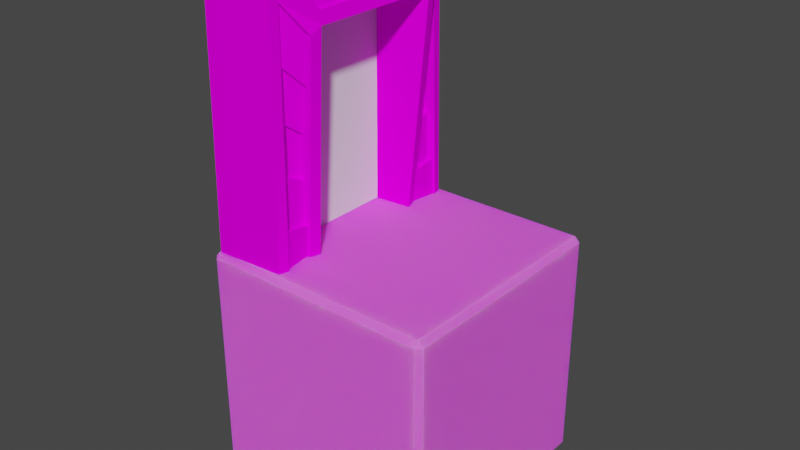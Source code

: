 # Source: End_Path_Block.blend  (saved by Blender 3.2.14; exported with 4.5.12 LTS)
import bpy
from mathutils import Matrix  # noqa: F401  (used for matrix-valued properties, if any)

bpy.ops.wm.read_factory_settings(use_empty=True)
scene = bpy.context.scene
scene.name = 'Scene'

# ---- images (referenced by path relative to the original .blend; pixels are not part of the script)
import os
ASSET_DIR = os.environ.get("B2B_ASSET_DIR", "")  # directory of the original .blend (textures are referenced by path, not embedded)
HERE = os.path.dirname(os.path.abspath(__file__))  # packed textures are extracted next to this script under _unpacked/

def load_image(name, relpath, width, height, colorspace="sRGB"):
    """Load a texture the original file referenced (path relative to the .blend, or extracted next to this script)."""
    p = next((c for c in (os.path.join(HERE, relpath), os.path.join(ASSET_DIR, relpath)) if relpath and os.path.exists(c)), "")
    if p:
        img = bpy.data.images.load(p, check_existing=True)
        img.name = name
    else:  # same state as the original file: an image datablock whose file is absent (Cycles renders it pink)
        img = bpy.data.images.new(name, width, height)
        img.source = "FILE"
        img.filepath = "//" + (relpath or name)
    img.colorspace_settings.name = colorspace
    return img
img_gradient_png = load_image('Gradient.png', 'Gradient.png', 1024, 1024, 'sRGB')

# ---- materials (node trees are filled in below, after node groups)
mat_material = bpy.data.materials.new('Material')
mat_material.alpha_threshold = 0.0
mat_material.use_transparent_shadow = False
mat_material.line_color = (0.0, 0.0, 0.0, 1.0)
mat_gradiant = bpy.data.materials.new('Gradiant')
mat_gradiant.alpha_threshold = 0.0
mat_gradiant.use_transparent_shadow = False
mat_gradiant.line_color = (0.0, 0.0, 0.0, 1.0)

# ---- material node trees
mat_material.use_nodes = True; mat_material.node_tree.nodes.clear()
_N = mat_material.node_tree.nodes; _L = mat_material.node_tree.links
n0 = _N.new('ShaderNodeOutputMaterial'); n0.name = 'Material Output'; n0.location = (300, 300)
n1 = _N.new('ShaderNodeBsdfPrincipled'); n1.name = 'Principled BSDF'; n1.location = (10, 300)
n1.distribution = 'GGX'
n1.subsurface_method = 'RANDOM_WALK_SKIN'
n1.inputs[2].default_value = 1.0
n1.inputs[3].default_value = 1.45
n1.inputs[8].default_value = 1.0
n1.inputs[10].default_value = 0.1
n1.inputs[27].default_value = (0.0, 0.0, 0.0, 1.0)
n1.inputs[28].default_value = 1.0
n2 = _N.new('ShaderNodeTexImage'); n2.name = 'Image Texture'; n2.location = (-280, 280)
n2.image = img_gradient_png
n3 = _N.new('ShaderNodeMix'); n3.name = 'Mix'; n3.location = (-160, 180)
n3.data_type = 'RGBA'
n3.inputs[0].default_value = 0.1
n3.inputs[7].default_value = (0.005882, 1.0, 0.0, 1.0)
_L.new(n1.outputs[0], n0.inputs[0])
_L.new(n2.outputs[0], n3.inputs[6])
_L.new(n3.outputs[2], n1.inputs[0])
n0.is_active_output = True
mat_gradiant.use_nodes = True; mat_gradiant.node_tree.nodes.clear()
_N = mat_gradiant.node_tree.nodes; _L = mat_gradiant.node_tree.links
n0 = _N.new('ShaderNodeOutputMaterial'); n0.name = 'Material Output'; n0.location = (300, 300)
n1 = _N.new('ShaderNodeBsdfPrincipled'); n1.name = 'Principled BSDF'; n1.location = (10, 300)
n1.distribution = 'GGX'
n1.subsurface_method = 'RANDOM_WALK_SKIN'
n1.inputs[2].default_value = 0.0
n1.inputs[3].default_value = 1.45
n1.inputs[13].default_value = 0.0
n1.inputs[27].default_value = (0.0, 0.0, 0.0, 1.0)
n1.inputs[28].default_value = 1.0
n2 = _N.new('ShaderNodeTexImage'); n2.name = 'Image Texture'; n2.location = (-180, 280)
n2.image = img_gradient_png
_L.new(n1.outputs[0], n0.inputs[0])
_L.new(n2.outputs[0], n1.inputs[0])
n0.is_active_output = True

# ---- world
world_world = bpy.data.worlds.new('World'); scene.world = world_world
world_world.use_nodes = True; world_world.node_tree.nodes.clear()
_N = world_world.node_tree.nodes; _L = world_world.node_tree.links
n0 = _N.new('ShaderNodeOutputWorld'); n0.name = 'World Output'; n0.location = (300, 300)
n1 = _N.new('ShaderNodeBackground'); n1.name = 'Background'; n1.location = (10, 300)
n1.inputs[0].default_value = (0.05088, 0.05088, 0.05088, 1.0)
_L.new(n1.outputs[0], n0.inputs[0])
n0.is_active_output = True
world_world.color = (0.05088, 0.05088, 0.05088)
world_world.use_sun_shadow = False
world_world.sun_shadow_jitter_overblur = 0.0

# ---- meshes
me_cube_001 = bpy.data.meshes.new('Cube.001')
me_cube_001.from_pydata([(-0.4775, -0.5, 0.4775), (-0.4775, -0.4775, 0.5), (-0.5, -0.4775, 0.4775), (-0.4775, 0.4775, 0.5), (-0.4775, 0.5, 0.4775), (-0.5, 0.4775, 0.4775), (-0.4775, -0.5, -0.4775), (-0.5, -0.4775, -0.4775), (-0.4775, -0.4775, -0.5), (-0.4775, 0.5, -0.4775), (-0.4775, 0.4775, -0.5), (-0.5, 0.4775, -0.4775), (0.4775, -0.5, 0.4775), (0.5, -0.4775, 0.4775), (0.4775, -0.4775, 0.5), (0.4775, 0.5, 0.4775), (0.4775, 0.4775, 0.5), (0.5, 0.4775, 0.4775), (0.4775, -0.5, -0.4775), (0.4775, -0.4775, -0.5), (0.5, -0.4775, -0.4775), (0.4775, 0.5, -0.4775), (0.5, 0.4775, -0.4775), (0.4775, 0.4775, -0.5)], [], [(14, 16, 3, 1), (20, 22, 17, 13), (21, 9, 4, 15), (2, 5, 11, 7), (8, 10, 23, 19), (0, 1, 2), (3, 4, 5), (6, 7, 8), (9, 10, 11), (12, 13, 14), (15, 16, 17), (18, 19, 20), (21, 22, 23), (6, 0, 2, 7), (1, 3, 5, 2), (4, 9, 11, 5), (10, 8, 7, 11), (18, 6, 8, 19), (9, 21, 23, 10), (22, 20, 19, 23), (12, 18, 20, 13), (21, 15, 17, 22), (16, 14, 13, 17), (0, 12, 14, 1), (15, 4, 3, 16), (6, 18, 12, 0)])
_uv = me_cube_001.uv_layers.new(name='UVMap')
_uv.uv.foreach_set('vector', [0.8324, 0.6629, 0.8324, 0.6816, 0.8137, 0.6816, 0.8137, 0.6629, 0.8329, 0.6629, 0.8329, 0.6816, 0.8329, 0.6816, 0.8329, 0.6629, 0.8324, 0.682, 0.8137, 0.682, 0.8137, 0.682, 0.8324, 0.682, 0.8133, 0.6629, 0.8133, 0.6816, 0.8133, 0.6816, 0.8133, 0.6629, 0.8137, 0.6629, 0.8137, 0.6816, 0.8324, 0.6816, 0.8324, 0.6629, 0.8137, 0.6624, 0.8137, 0.6629, 0.8133, 0.6629, 0.8137, 0.6816, 0.8137, 0.682, 0.8133, 0.6816, 0.8137, 0.6624, 0.8133, 0.6629, 0.8137, 0.6629, 0.8137, 0.682, 0.8137, 0.6816, 0.8133, 0.6816, 0.8324, 0.6624, 0.8329, 0.6629, 0.8324, 0.6629, 0.8324, 0.682, 0.8324, 0.6816, 0.8329, 0.6816, 0.8324, 0.6624, 0.8324, 0.6629, 0.8329, 0.6629, 0.8324, 0.682, 0.8329, 0.6816, 0.8324, 0.6816, 0.8137, 0.6624, 0.8137, 0.6624, 0.8133, 0.6629, 0.8133, 0.6629, 0.8137, 0.6629, 0.8137, 0.6816, 0.8133, 0.6816, 0.8133, 0.6629, 0.8137, 0.682, 0.8137, 0.682, 0.8133, 0.6816, 0.8133, 0.6816, 0.8137, 0.6816, 0.8137, 0.6629, 0.8133, 0.6629, 0.8133, 0.6816, 0.8324, 0.6624, 0.8137, 0.6624, 0.8137, 0.6629, 0.8324, 0.6629, 0.8137, 0.682, 0.8324, 0.682, 0.8324, 0.6816, 0.8137, 0.6816, 0.8329, 0.6816, 0.8329, 0.6629, 0.8324, 0.6629, 0.8324, 0.6816, 0.8324, 0.6624, 0.8324, 0.6624, 0.8329, 0.6629, 0.8329, 0.6629, 0.8324, 0.682, 0.8324, 0.682, 0.8329, 0.6816, 0.8329, 0.6816, 0.8324, 0.6816, 0.8324, 0.6629, 0.8329, 0.6629, 0.8329, 0.6816, 0.8137, 0.6624, 0.8324, 0.6624, 0.8324, 0.6629, 0.8137, 0.6629, 0.8324, 0.682, 0.8137, 0.682, 0.8137, 0.6816, 0.8324, 0.6816, 0.8137, 0.6624, 0.8324, 0.6624, 0.8324, 0.6624, 0.8137, 0.6624])
me_cube_001.materials.append(mat_material)
me_cube_001.update()
me_plane = bpy.data.meshes.new('Plane')
me_plane.from_pydata([(-0.4105, 1.45, -0.3273), (-0.4105, 0.4895, -0.3273), (-0.4105, 1.45, 0.3186), (-0.4105, 0.4895, 0.3186), (-0.4781, 1.45, -0.3273), (-0.4781, 0.4895, -0.3273), (-0.4781, 1.45, 0.3186), (-0.4781, 0.4895, 0.3186), (-0.4105, 1.532, 0.374), (-0.4105, 1.532, -0.3827), (-0.4105, 0.4895, -0.4056), (-0.4105, 0.4895, 0.3969), (-0.4781, 1.532, 0.374), (-0.4781, 1.532, -0.3827), (-0.4781, 0.4895, -0.4056), (-0.4781, 0.4895, 0.3969), (-0.4105, 1.45, 0.3186), (-0.4105, 1.45, -0.3273), (-0.4105, 0.4895, -0.3273), (-0.4105, 0.4895, 0.3186), (-0.4105, 0.4895, 0.3969), (-0.4105, 1.532, 0.374), (-0.4105, 1.532, -0.3827), (-0.4105, 0.4895, -0.4056), (-0.4105, 1.327, 0.236), (-0.4105, 1.327, -0.2447), (-0.4105, 0.3668, -0.2447), (-0.4105, 0.3668, 0.236), (-0.1704, 0.4525, 0.4228), (-0.4105, 0.3688, 0.4808), (-0.1905, 0.452, 0.2946), (-0.4105, 1.657, 0.4552), (-0.4105, 1.657, -0.4639), (-0.4105, 0.3688, -0.4895), (-0.1187, 1.445, 0.2692), (-0.1187, 1.445, -0.2779), (-0.1905, 0.452, -0.3033), (-0.1658, 1.586, 0.3623), (-0.1658, 1.586, -0.371), (-0.1704, 0.4525, -0.4315), (-0.4741, 1.532, 0.374), (-0.4741, 1.532, -0.3827), (-0.4741, 0.4895, -0.4056), (-0.4741, 0.4895, 0.3969), (-0.4741, 1.657, -0.4639), (-0.4741, 1.657, 0.4552), (-0.4741, 0.3688, 0.4808), (-0.4741, 0.3688, -0.4895), (-0.1133, 1.37, 0.3242), (-0.1133, 1.37, -0.3329), (-0.178, 1.489, 0.4012), (-0.178, 1.489, -0.4099), (-0.1767, 1.426, 0.2692), (-0.1767, 1.426, -0.2779), (-0.2238, 1.566, 0.3623), (-0.2238, 1.566, -0.371), (-0.1025, 1.397, -0.2921), (-0.1824, 0.3893, -0.2599), (-0.1824, 0.3893, 0.2512), (-0.1025, 1.397, 0.2834), (-0.182, 1.634, 0.4402), (-0.182, 1.634, -0.4489), (-0.1828, 0.3908, -0.4742), (-0.1828, 0.3908, 0.4655), (-0.145, 1.372, -0.3329), (-0.2223, 0.4532, -0.3033), (-0.2223, 0.4532, 0.2946), (-0.145, 1.372, 0.3242), (-0.2098, 1.49, 0.4012), (-0.2098, 1.49, -0.4099), (-0.2021, 0.4537, -0.4315), (-0.2021, 0.4537, 0.4228), (-0.4105, 1.45, 0.1894), (-0.4105, 1.45, 0.06025), (-0.4105, 1.45, -0.06894), (-0.4105, 1.45, -0.1981), (-0.4105, 0.4895, -0.1981), (-0.4105, 0.4895, -0.06894), (-0.4105, 0.4895, 0.06025), (-0.4105, 0.4895, 0.1894), (-0.4781, 1.45, 0.1894), (-0.4781, 1.45, 0.06025), (-0.4781, 1.45, -0.06894), (-0.4781, 1.45, -0.1981), (-0.4781, 0.4895, -0.1981), (-0.4781, 0.4895, -0.06894), (-0.4781, 0.4895, 0.06025), (-0.4781, 0.4895, 0.1894), (-0.4105, 1.532, 0.2226), (-0.4105, 1.532, 0.07132), (-0.4105, 1.532, -0.08001), (-0.4105, 1.532, -0.2313), (-0.4781, 1.532, 0.2226), (-0.4781, 1.532, 0.07132), (-0.4781, 1.532, -0.08001), (-0.4781, 1.532, -0.2313), (-0.4105, 1.45, 0.1894), (-0.4105, 1.45, 0.06025), (-0.4105, 1.45, -0.06894), (-0.4105, 1.45, -0.1981), (-0.4105, 1.532, 0.2226), (-0.4105, 1.532, 0.07132), (-0.4105, 1.532, -0.08001), (-0.4105, 1.532, -0.2313), (-0.4105, 1.327, 0.1399), (-0.4105, 1.327, 0.04373), (-0.4105, 1.327, -0.05242), (-0.4105, 1.327, -0.1486), (-0.4105, 1.657, 0.2714), (-0.4105, 1.657, 0.08756), (-0.4105, 1.657, -0.09625), (-0.4105, 1.657, -0.2801), (-0.1025, 1.397, 0.1683), (-0.1025, 1.397, 0.0532), (-0.1025, 1.397, -0.0619), (-0.1025, 1.397, -0.177), (-0.182, 1.634, 0.2624), (-0.182, 1.634, 0.08456), (-0.182, 1.634, -0.09325), (-0.182, 1.634, -0.2711), (-0.4741, 1.532, 0.2226), (-0.4741, 1.532, 0.07132), (-0.4741, 1.532, -0.08001), (-0.4741, 1.532, -0.2313), (-0.4741, 1.657, 0.2714), (-0.4741, 1.657, 0.08756), (-0.4741, 1.657, -0.09625), (-0.4741, 1.657, -0.2801), (-0.1187, 1.445, 0.1598), (-0.1187, 1.445, 0.05037), (-0.1187, 1.445, -0.05906), (-0.1187, 1.445, -0.1685), (-0.1658, 1.586, 0.2156), (-0.1658, 1.586, 0.06898), (-0.1658, 1.586, -0.07768), (-0.1658, 1.586, -0.2243), (-0.1767, 1.426, 0.1598), (-0.1767, 1.426, 0.05037), (-0.1767, 1.426, -0.05906), (-0.1767, 1.426, -0.1685), (-0.2238, 1.566, 0.2156), (-0.2238, 1.566, 0.06898), (-0.2238, 1.566, -0.07768), (-0.2238, 1.566, -0.2243), (-0.1886, 1.422, 0.05037), (-0.1886, 1.422, -0.05906), (-0.2358, 1.562, 0.06898), (-0.2358, 1.562, -0.07768), (-0.1417, 1.438, -0.1685), (-0.1417, 1.438, -0.2779), (-0.1889, 1.578, 0.3623), (-0.1417, 1.438, 0.2692), (-0.1889, 1.578, -0.371), (-0.1889, 1.578, -0.2243), (-0.1417, 1.438, 0.1598), (-0.1889, 1.578, 0.2156), (-0.4105, 1.253, -0.3273), (-0.4105, 1.061, -0.3273), (-0.4105, 0.8688, -0.3273), (-0.4105, 0.6768, -0.3273), (-0.4105, 0.6768, 0.3186), (-0.4105, 0.8688, 0.3186), (-0.4105, 1.061, 0.3186), (-0.4105, 1.253, 0.3186), (-0.4781, 1.253, -0.3273), (-0.4781, 1.061, -0.3273), (-0.4781, 0.8688, -0.3273), (-0.4781, 0.6768, -0.3273), (-0.4781, 0.6768, 0.3186), (-0.4781, 0.8688, 0.3186), (-0.4781, 1.061, 0.3186), (-0.4781, 1.253, 0.3186), (-0.4105, 1.318, -0.3874), (-0.4105, 1.11, -0.392), (-0.4105, 0.9013, -0.3965), (-0.4105, 0.6928, -0.4011), (-0.4105, 0.6928, 0.3924), (-0.4105, 0.9013, 0.3878), (-0.4105, 1.11, 0.3833), (-0.4105, 1.318, 0.3787), (-0.4781, 1.318, -0.3874), (-0.4781, 1.11, -0.392), (-0.4781, 0.9013, -0.3965), (-0.4781, 0.6928, -0.4011), (-0.4781, 0.6928, 0.3924), (-0.4781, 0.9013, 0.3878), (-0.4781, 1.11, 0.3833), (-0.4781, 1.318, 0.3787), (-0.4105, 1.253, -0.3273), (-0.4105, 1.061, -0.3273), (-0.4105, 0.8688, -0.3273), (-0.4105, 0.6768, -0.3273), (-0.4105, 0.6768, 0.3186), (-0.4105, 0.8688, 0.3186), (-0.4105, 1.061, 0.3186), (-0.4105, 1.253, 0.3186), (-0.4105, 1.318, -0.3874), (-0.4105, 1.11, -0.392), (-0.4105, 0.9013, -0.3965), (-0.4105, 0.6928, -0.4011), (-0.4105, 0.6928, 0.3924), (-0.4105, 0.9013, 0.3878), (-0.4105, 1.11, 0.3833), (-0.4105, 1.318, 0.3787), (-0.4105, 1.13, -0.2447), (-0.4105, 0.9381, -0.2447), (-0.4105, 0.746, -0.2447), (-0.4105, 0.554, -0.2447), (-0.4105, 0.554, 0.236), (-0.4105, 0.746, 0.236), (-0.4105, 0.9381, 0.236), (-0.4105, 1.13, 0.236), (-0.4105, 1.393, -0.4691), (-0.4105, 1.135, -0.4743), (-0.4105, 0.8775, -0.4794), (-0.4105, 0.6199, -0.4845), (-0.4105, 0.6199, 0.4758), (-0.4105, 0.8775, 0.4707), (-0.4105, 1.135, 0.4656), (-0.4105, 1.393, 0.4604), (-0.1189, 1.191, -0.2855), (-0.1349, 0.9891, -0.279), (-0.1509, 0.7875, -0.2726), (-0.1668, 0.5859, -0.2662), (-0.1668, 0.5859, 0.2575), (-0.1509, 0.7875, 0.2639), (-0.1349, 0.9891, 0.2704), (-0.1189, 1.191, 0.2768), (-0.1822, 1.379, -0.4541), (-0.1823, 1.13, -0.4591), (-0.1825, 0.8817, -0.4642), (-0.1827, 0.6332, -0.4693), (-0.1827, 0.6332, 0.4606), (-0.1825, 0.8817, 0.4555), (-0.1823, 1.13, 0.4504), (-0.1822, 1.379, 0.4454), (-0.4741, 1.318, -0.3874), (-0.4741, 1.11, -0.392), (-0.4741, 0.9013, -0.3965), (-0.4741, 0.6928, -0.4011), (-0.4741, 0.6928, 0.3924), (-0.4741, 0.9013, 0.3878), (-0.4741, 1.11, 0.3833), (-0.4741, 1.318, 0.3787), (-0.4741, 1.393, -0.4691), (-0.4741, 1.135, -0.4743), (-0.4741, 0.8775, -0.4794), (-0.4741, 0.6199, -0.4845), (-0.4741, 0.6199, 0.4758), (-0.4741, 0.8775, 0.4707), (-0.4741, 1.135, 0.4656), (-0.4741, 1.393, 0.4604), (-0.1291, 1.182, -0.3269), (-0.1445, 0.9984, -0.3209), (-0.16, 0.8148, -0.315), (-0.1754, 0.6311, -0.3091), (-0.1754, 0.6311, 0.3004), (-0.16, 0.8148, 0.3063), (-0.1445, 0.9984, 0.3123), (-0.1291, 1.182, 0.3182), (-0.1764, 1.276, -0.4143), (-0.1749, 1.069, -0.4186), (-0.1734, 0.8619, -0.423), (-0.1718, 0.6546, -0.4273), (-0.1718, 0.6546, 0.4186), (-0.1734, 0.8619, 0.4143), (-0.1749, 1.069, 0.41), (-0.1764, 1.276, 0.4056), (-0.1609, 1.183, -0.3269), (-0.1763, 0.9996, -0.3209), (-0.1918, 0.8159, -0.315), (-0.2072, 0.6322, -0.3091), (-0.2072, 0.6322, 0.3004), (-0.1918, 0.8159, 0.3063), (-0.1763, 0.9996, 0.3123), (-0.1609, 1.183, 0.3182), (-0.2082, 1.278, -0.4143), (-0.2067, 1.07, -0.4186), (-0.2052, 0.8631, -0.423), (-0.2036, 0.6558, -0.4273), (-0.2036, 0.6558, 0.4186), (-0.2051, 0.8631, 0.4143), (-0.2067, 1.07, 0.41), (-0.2082, 1.278, 0.4056), (-0.4781, 0.6768, -0.1981), (-0.4781, 0.8688, -0.1981), (-0.4781, 1.061, -0.1981), (-0.4781, 1.253, -0.1981), (-0.4781, 0.6768, -0.06894), (-0.4781, 0.8688, -0.06894), (-0.4781, 1.061, -0.06894), (-0.4781, 1.253, -0.06894), (-0.4781, 0.6768, 0.06025), (-0.4781, 0.8688, 0.06025), (-0.4781, 1.061, 0.06025), (-0.4781, 1.253, 0.06025), (-0.4781, 0.6768, 0.1894), (-0.4781, 0.8688, 0.1894), (-0.4781, 1.061, 0.1894), (-0.4781, 1.253, 0.1894), (-0.4105, 1.253, -0.1981), (-0.4105, 1.061, -0.1981), (-0.4105, 0.8688, -0.1981), (-0.4105, 0.6768, -0.1981), (-0.4105, 1.253, -0.06894), (-0.4105, 1.061, -0.06894), (-0.4105, 0.8688, -0.06894), (-0.4105, 0.6768, -0.06894), (-0.4105, 1.253, 0.06025), (-0.4105, 1.061, 0.06025), (-0.4105, 0.8688, 0.06025), (-0.4105, 0.6768, 0.06025), (-0.4105, 1.253, 0.1894), (-0.4105, 1.061, 0.1894), (-0.4105, 0.8688, 0.1894), (-0.4105, 0.6768, 0.1894), (-0.1859, 0.6315, -0.3091), (-0.201, 0.4524, -0.3033), (-0.1824, 0.655, -0.4273), (-0.1809, 0.4529, -0.4315), (-0.1809, 0.4529, 0.4228), (-0.201, 0.4524, 0.2946), (-0.1859, 0.6315, 0.3004), (-0.1824, 0.655, 0.4186), (-0.1938, 1.0, -0.3209), (-0.2092, 0.8166, -0.315), (-0.2092, 0.8166, 0.3063), (-0.1938, 1.0, 0.3123), (-0.2241, 1.071, -0.4186), (-0.2226, 0.8637, -0.423), (-0.2226, 0.8637, 0.4143), (-0.2241, 1.071, 0.41), (-0.1439, 1.183, 0.321), (-0.1281, 1.371, 0.3271), (-0.1928, 1.49, 0.404), (-0.1281, 1.371, -0.3358), (-0.1928, 1.49, -0.4127), (-0.1912, 1.277, 0.4085), (-0.1439, 1.183, -0.3297), (-0.1912, 1.277, -0.4172)], [], [(315, 160, 3, 79), (296, 87, 7, 168), (164, 4, 13, 180), (79, 3, 7, 87), (168, 7, 15, 184), (175, 10, 14, 183), (91, 9, 13, 95), (179, 8, 12, 187), (7, 3, 11, 15), (1, 5, 14, 10), (80, 6, 12, 92), (88, 8, 21, 100), (159, 1, 18, 191), (163, 2, 16, 195), (176, 11, 20, 200), (1, 10, 23, 18), (75, 0, 17, 99), (172, 9, 22, 196), (11, 3, 19, 20), (99, 17, 25, 107), (195, 16, 24, 211), (200, 20, 43, 240), (20, 19, 27, 29), (191, 18, 26, 207), (215, 33, 47, 247), (20, 29, 46, 43), (18, 23, 33, 26), (107, 25, 56, 115), (212, 32, 61, 228), (29, 27, 58, 63), (132, 37, 54, 140), (255, 36, 65, 271), (48, 50, 68, 67), (26, 33, 62, 57), (216, 29, 63, 232), (211, 24, 59, 227), (207, 26, 57, 223), (108, 31, 60, 116), (236, 41, 44, 244), (120, 40, 45, 124), (240, 43, 46, 248), (100, 21, 40, 120), (219, 31, 45, 251), (111, 32, 44, 127), (33, 23, 42, 47), (196, 22, 41, 236), (128, 34, 59, 112), (34, 37, 60, 59), (38, 35, 56, 61), (135, 38, 61, 119), (55, 143, 153, 152), (37, 34, 52, 54), (35, 38, 55, 53), (131, 35, 53, 139), (252, 49, 56, 220), (256, 30, 58, 224), (50, 48, 59, 60), (49, 51, 61, 56), (263, 39, 62, 231), (267, 50, 60, 235), (30, 28, 63, 58), (39, 36, 57, 62), (283, 275, 332, 337), (71, 66, 321, 320), (36, 39, 70, 65), (264, 28, 71, 280), (51, 49, 64, 69), (259, 48, 67, 275), (28, 30, 66, 71), (260, 51, 69, 276), (34, 128, 136, 52), (128, 129, 137, 136), (129, 130, 138, 137), (130, 131, 139, 138), (52, 136, 154, 151), (136, 137, 141, 140), (142, 141, 146, 147), (138, 139, 143, 142), (37, 132, 116, 60), (132, 133, 117, 116), (133, 134, 118, 117), (134, 135, 119, 118), (35, 131, 115, 56), (131, 130, 114, 115), (130, 129, 113, 114), (129, 128, 112, 113), (31, 108, 124, 45), (108, 109, 125, 124), (109, 110, 126, 125), (110, 111, 127, 126), (22, 103, 123, 41), (103, 102, 122, 123), (102, 101, 121, 122), (101, 100, 120, 121), (41, 123, 127, 44), (123, 122, 126, 127), (122, 121, 125, 126), (121, 120, 124, 125), (32, 111, 119, 61), (111, 110, 118, 119), (110, 109, 117, 118), (109, 108, 116, 117), (38, 135, 143, 55), (135, 134, 142, 143), (134, 133, 141, 142), (133, 132, 140, 141), (24, 104, 112, 59), (104, 105, 113, 112), (105, 106, 114, 113), (106, 107, 115, 114), (16, 96, 104, 24), (96, 97, 105, 104), (97, 98, 106, 105), (98, 99, 107, 106), (2, 72, 96, 16), (72, 73, 97, 96), (73, 74, 98, 97), (74, 75, 99, 98), (9, 91, 103, 22), (91, 90, 102, 103), (90, 89, 101, 102), (89, 88, 100, 101), (4, 83, 95, 13), (83, 82, 94, 95), (82, 81, 93, 94), (81, 80, 92, 93), (8, 88, 92, 12), (88, 89, 93, 92), (89, 90, 94, 93), (90, 91, 95, 94), (1, 76, 84, 5), (76, 77, 85, 84), (77, 78, 86, 85), (78, 79, 87, 86), (167, 5, 84, 284), (284, 84, 85, 288), (288, 85, 86, 292), (292, 86, 87, 296), (159, 303, 76, 1), (303, 307, 77, 76), (307, 311, 78, 77), (311, 315, 79, 78), (144, 145, 147, 146), (137, 138, 145, 144), (141, 137, 144, 146), (138, 142, 147, 145), (148, 149, 152, 153), (151, 154, 155, 150), (54, 52, 151, 150), (136, 140, 155, 154), (53, 55, 152, 149), (139, 53, 149, 148), (143, 139, 148, 153), (140, 54, 150, 155), (73, 72, 312, 308), (308, 312, 313, 309), (309, 313, 314, 310), (310, 314, 315, 311), (74, 73, 308, 304), (304, 308, 309, 305), (305, 309, 310, 306), (306, 310, 311, 307), (75, 74, 304, 300), (300, 304, 305, 301), (301, 305, 306, 302), (302, 306, 307, 303), (0, 75, 300, 156), (156, 300, 301, 157), (157, 301, 302, 158), (158, 302, 303, 159), (81, 295, 299, 80), (295, 294, 298, 299), (294, 293, 297, 298), (293, 292, 296, 297), (82, 291, 295, 81), (291, 290, 294, 295), (290, 289, 293, 294), (289, 288, 292, 293), (83, 287, 291, 82), (287, 286, 290, 291), (286, 285, 289, 290), (285, 284, 288, 289), (4, 164, 287, 83), (164, 165, 286, 287), (165, 166, 285, 286), (166, 167, 284, 285), (39, 263, 279, 70), (263, 262, 278, 279), (262, 261, 277, 278), (261, 260, 276, 277), (30, 256, 272, 66), (256, 257, 273, 272), (257, 258, 274, 273), (258, 259, 275, 274), (50, 267, 283, 68), (267, 266, 282, 283), (266, 265, 281, 282), (265, 264, 280, 281), (275, 67, 333, 332), (268, 269, 277, 276), (281, 273, 326, 330), (270, 271, 279, 278), (279, 271, 316, 318), (272, 273, 281, 280), (269, 270, 325, 324), (274, 275, 283, 282), (28, 264, 232, 63), (264, 265, 233, 232), (265, 266, 234, 233), (266, 267, 235, 234), (51, 260, 228, 61), (260, 261, 229, 228), (261, 262, 230, 229), (262, 263, 231, 230), (48, 259, 227, 59), (259, 258, 226, 227), (258, 257, 225, 226), (257, 256, 224, 225), (36, 255, 223, 57), (255, 254, 222, 223), (254, 253, 221, 222), (253, 252, 220, 221), (23, 199, 239, 42), (199, 198, 238, 239), (198, 197, 237, 238), (197, 196, 236, 237), (29, 216, 248, 46), (216, 217, 249, 248), (217, 218, 250, 249), (218, 219, 251, 250), (40, 243, 251, 45), (243, 242, 250, 251), (242, 241, 249, 250), (241, 240, 248, 249), (42, 239, 247, 47), (239, 238, 246, 247), (238, 237, 245, 246), (237, 236, 244, 245), (25, 204, 220, 56), (204, 205, 221, 220), (205, 206, 222, 221), (206, 207, 223, 222), (27, 208, 224, 58), (208, 209, 225, 224), (209, 210, 226, 225), (210, 211, 227, 226), (31, 219, 235, 60), (219, 218, 234, 235), (218, 217, 233, 234), (217, 216, 232, 233), (49, 252, 268, 64), (252, 253, 269, 268), (253, 254, 270, 269), (254, 255, 271, 270), (33, 215, 231, 62), (215, 214, 230, 231), (214, 213, 229, 230), (213, 212, 228, 229), (32, 212, 244, 44), (212, 213, 245, 244), (213, 214, 246, 245), (214, 215, 247, 246), (17, 188, 204, 25), (188, 189, 205, 204), (189, 190, 206, 205), (190, 191, 207, 206), (21, 203, 243, 40), (203, 202, 242, 243), (202, 201, 241, 242), (201, 200, 240, 241), (19, 192, 208, 27), (192, 193, 209, 208), (193, 194, 210, 209), (194, 195, 211, 210), (10, 175, 199, 23), (175, 174, 198, 199), (174, 173, 197, 198), (173, 172, 196, 197), (8, 179, 203, 21), (179, 178, 202, 203), (178, 177, 201, 202), (177, 176, 200, 201), (3, 160, 192, 19), (160, 161, 193, 192), (161, 162, 194, 193), (162, 163, 195, 194), (0, 156, 188, 17), (156, 157, 189, 188), (157, 158, 190, 189), (158, 159, 191, 190), (11, 176, 184, 15), (176, 177, 185, 184), (177, 178, 186, 185), (178, 179, 187, 186), (9, 172, 180, 13), (172, 173, 181, 180), (173, 174, 182, 181), (174, 175, 183, 182), (6, 171, 187, 12), (171, 170, 186, 187), (170, 169, 185, 186), (169, 168, 184, 185), (5, 167, 183, 14), (167, 166, 182, 183), (166, 165, 181, 182), (165, 164, 180, 181), (80, 299, 171, 6), (299, 298, 170, 171), (298, 297, 169, 170), (297, 296, 168, 169), (72, 2, 163, 312), (312, 163, 162, 313), (313, 162, 161, 314), (314, 161, 160, 315), (316, 317, 319, 318), (321, 322, 323, 320), (70, 279, 318, 319), (280, 71, 320, 323), (271, 65, 317, 316), (272, 280, 323, 322), (65, 70, 319, 317), (66, 272, 322, 321), (324, 325, 329, 328), (326, 327, 331, 330), (277, 269, 324, 328), (282, 281, 330, 331), (274, 282, 331, 327), (278, 277, 328, 329), (270, 278, 329, 325), (273, 274, 327, 326), (332, 333, 334, 337), (335, 338, 339, 336), (64, 268, 338, 335), (67, 68, 334, 333), (276, 69, 336, 339), (68, 283, 337, 334), (268, 276, 339, 338), (69, 64, 335, 336)])
_uv = me_plane.uv_layers.new(name='UVMap')
_uv.uv.foreach_set('vector', [0.3108, 0.6773, 0.3072, 0.6773, 0.3072, 0.6721, 0.3108, 0.6721, 0.3108, 0.6773, 0.3108, 0.6721, 0.3072, 0.6721, 0.3072, 0.6773, 0.325, 0.6931, 0.325, 0.6985, 0.3265, 0.7008, 0.3266, 0.6949, 0.3108, 0.6721, 0.3072, 0.6721, 0.3072, 0.6721, 0.3108, 0.6721, 0.3072, 0.6773, 0.3072, 0.6721, 0.3051, 0.6721, 0.3052, 0.6777, 0.327, 0.6777, 0.3271, 0.6721, 0.3271, 0.6721, 0.327, 0.6777, 0.3223, 0.7008, 0.3265, 0.7008, 0.3265, 0.7008, 0.3223, 0.7008, 0.3056, 0.6949, 0.3057, 0.7008, 0.3057, 0.7008, 0.3056, 0.6949, 0.3072, 0.6721, 0.3072, 0.6721, 0.3051, 0.6721, 0.3051, 0.6721, 0.325, 0.6721, 0.325, 0.6721, 0.3271, 0.6721, 0.3271, 0.6721, 0.3108, 0.6985, 0.3072, 0.6985, 0.3057, 0.7008, 0.3099, 0.7008, 0.3099, 0.7008, 0.3057, 0.7008, 0.3057, 0.7008, 0.3099, 0.7008, 0.325, 0.6773, 0.325, 0.6721, 0.325, 0.6721, 0.325, 0.6773, 0.3072, 0.6931, 0.3072, 0.6985, 0.3072, 0.6985, 0.3072, 0.6931, 0.3052, 0.6777, 0.3051, 0.6721, 0.3051, 0.6721, 0.3052, 0.6777, 0.325, 0.6721, 0.3271, 0.6721, 0.3271, 0.6721, 0.325, 0.6721, 0.3214, 0.6985, 0.325, 0.6985, 0.325, 0.6985, 0.3214, 0.6985, 0.3266, 0.6949, 0.3265, 0.7008, 0.3265, 0.7008, 0.3266, 0.6949, 0.3051, 0.6721, 0.3072, 0.6721, 0.3072, 0.6721, 0.3051, 0.6721, 0.3214, 0.6985, 0.325, 0.6985, 0.3227, 0.6951, 0.3201, 0.6951, 0.3072, 0.6931, 0.3072, 0.6985, 0.3095, 0.6951, 0.3095, 0.6897, 0.3052, 0.6777, 0.3051, 0.6721, 0.3051, 0.6721, 0.3052, 0.6777, 0.3051, 0.6721, 0.3072, 0.6721, 0.3095, 0.6688, 0.3028, 0.6688, 0.325, 0.6773, 0.325, 0.6721, 0.3227, 0.6688, 0.3227, 0.6739, 0.3293, 0.6757, 0.3294, 0.6688, 0.3294, 0.6688, 0.3293, 0.6757, 0.3051, 0.6721, 0.3028, 0.6688, 0.3028, 0.6688, 0.3051, 0.6721, 0.325, 0.6721, 0.3271, 0.6721, 0.3294, 0.6688, 0.3227, 0.6688, 0.3201, 0.6951, 0.3227, 0.6951, 0.324, 0.6971, 0.3208, 0.6971, 0.3289, 0.6969, 0.3287, 0.7042, 0.3283, 0.7036, 0.3284, 0.6966, 0.3028, 0.6688, 0.3095, 0.6688, 0.3091, 0.6694, 0.3032, 0.6694, 0.31, 0.7022, 0.306, 0.7022, 0.306, 0.7017, 0.31, 0.7017, 0.3245, 0.676, 0.3243, 0.6711, 0.3243, 0.6711, 0.3245, 0.6761, 0.3071, 0.6963, 0.305, 0.6996, 0.305, 0.6996, 0.3071, 0.6964, 0.3227, 0.6688, 0.3294, 0.6688, 0.329, 0.6694, 0.3231, 0.6694, 0.3029, 0.6757, 0.3028, 0.6688, 0.3032, 0.6694, 0.3033, 0.6761, 0.3095, 0.6897, 0.3095, 0.6951, 0.3082, 0.6971, 0.3084, 0.6914, 0.3227, 0.6739, 0.3227, 0.6688, 0.3231, 0.6694, 0.3233, 0.6748, 0.3085, 0.7042, 0.3035, 0.7042, 0.3039, 0.7036, 0.3088, 0.7036, 0.3266, 0.6949, 0.3265, 0.7008, 0.3287, 0.7042, 0.3289, 0.6969, 0.3099, 0.7008, 0.3057, 0.7008, 0.3035, 0.7042, 0.3085, 0.7042, 0.3052, 0.6777, 0.3051, 0.6721, 0.3028, 0.6688, 0.3029, 0.6757, 0.3099, 0.7008, 0.3057, 0.7008, 0.3057, 0.7008, 0.3099, 0.7008, 0.3033, 0.6969, 0.3035, 0.7042, 0.3035, 0.7042, 0.3033, 0.6969, 0.3237, 0.7042, 0.3287, 0.7042, 0.3287, 0.7042, 0.3237, 0.7042, 0.3294, 0.6688, 0.3271, 0.6721, 0.3271, 0.6721, 0.3294, 0.6688, 0.3266, 0.6949, 0.3265, 0.7008, 0.3265, 0.7008, 0.3266, 0.6949, 0.3116, 0.6984, 0.3086, 0.6984, 0.3082, 0.6971, 0.3113, 0.6971, 0.3086, 0.6984, 0.306, 0.7022, 0.3039, 0.7036, 0.3082, 0.6971, 0.3262, 0.7022, 0.3236, 0.6984, 0.324, 0.6971, 0.3283, 0.7036, 0.3221, 0.7022, 0.3262, 0.7022, 0.3283, 0.7036, 0.3234, 0.7036, 0.3262, 0.7017, 0.3221, 0.7017, 0.3221, 0.702, 0.3262, 0.702, 0.306, 0.7022, 0.3086, 0.6984, 0.3086, 0.6979, 0.306, 0.7017, 0.3236, 0.6984, 0.3262, 0.7022, 0.3262, 0.7017, 0.3236, 0.6979, 0.3206, 0.6984, 0.3236, 0.6984, 0.3236, 0.6979, 0.3206, 0.6979, 0.3249, 0.6912, 0.3251, 0.6963, 0.324, 0.6971, 0.3238, 0.6914, 0.3077, 0.676, 0.3079, 0.6711, 0.3091, 0.6694, 0.3089, 0.6748, 0.305, 0.6996, 0.3071, 0.6963, 0.3082, 0.6971, 0.3039, 0.7036, 0.3251, 0.6963, 0.3272, 0.6996, 0.3283, 0.7036, 0.324, 0.6971, 0.3277, 0.6767, 0.3278, 0.6711, 0.329, 0.6694, 0.3289, 0.6761, 0.3048, 0.6938, 0.305, 0.6996, 0.3039, 0.7036, 0.3037, 0.6966, 0.3079, 0.6711, 0.3044, 0.6711, 0.3032, 0.6694, 0.3091, 0.6694, 0.3278, 0.6711, 0.3243, 0.6711, 0.3231, 0.6694, 0.329, 0.6694, 0.2999, 0.93, 0.3023, 0.9274, 0.3022, 0.9274, 0.2998, 0.93, 0.3044, 0.6712, 0.3079, 0.6711, 0.3079, 0.6711, 0.3044, 0.6711, 0.3243, 0.6711, 0.3278, 0.6711, 0.3278, 0.6712, 0.3243, 0.6711, 0.3045, 0.6767, 0.3044, 0.6711, 0.3044, 0.6712, 0.3045, 0.6767, 0.3272, 0.6996, 0.3251, 0.6963, 0.3251, 0.6964, 0.3272, 0.6996, 0.3072, 0.6912, 0.3071, 0.6963, 0.3071, 0.6964, 0.3072, 0.6912, 0.3044, 0.6711, 0.3079, 0.6711, 0.3079, 0.6711, 0.3044, 0.6712, 0.3274, 0.6938, 0.3272, 0.6996, 0.3272, 0.6996, 0.3274, 0.6938, 0.3086, 0.6984, 0.3116, 0.6984, 0.3116, 0.6979, 0.3086, 0.6979, 0.3116, 0.6984, 0.3146, 0.6984, 0.3146, 0.6979, 0.3116, 0.6979, 0.3146, 0.6984, 0.3176, 0.6984, 0.3176, 0.6979, 0.3146, 0.6979, 0.3176, 0.6984, 0.3206, 0.6984, 0.3206, 0.6979, 0.3176, 0.6979, 0.3086, 0.6979, 0.3116, 0.6979, 0.3116, 0.6982, 0.3086, 0.6982, 0.3067, 0.9341, 0.3097, 0.9341, 0.3092, 0.9379, 0.3051, 0.9379, 0.3181, 0.7017, 0.3141, 0.7017, 0.3141, 0.7016, 0.3181, 0.7016, 0.3127, 0.9341, 0.3157, 0.9341, 0.3172, 0.9379, 0.3132, 0.9379, 0.306, 0.7022, 0.31, 0.7022, 0.3088, 0.7036, 0.3039, 0.7036, 0.31, 0.7022, 0.3141, 0.7022, 0.3136, 0.7036, 0.3088, 0.7036, 0.3141, 0.7022, 0.3181, 0.7022, 0.3185, 0.7036, 0.3136, 0.7036, 0.3181, 0.7022, 0.3221, 0.7022, 0.3234, 0.7036, 0.3185, 0.7036, 0.3236, 0.6984, 0.3206, 0.6984, 0.3208, 0.6971, 0.324, 0.6971, 0.3206, 0.6984, 0.3176, 0.6984, 0.3177, 0.6971, 0.3208, 0.6971, 0.3176, 0.6984, 0.3146, 0.6984, 0.3145, 0.6971, 0.3177, 0.6971, 0.3146, 0.6984, 0.3116, 0.6984, 0.3113, 0.6971, 0.3145, 0.6971, 0.3035, 0.7042, 0.3085, 0.7042, 0.3085, 0.7042, 0.3035, 0.7042, 0.3085, 0.7042, 0.3136, 0.7042, 0.3136, 0.7042, 0.3085, 0.7042, 0.3136, 0.7042, 0.3186, 0.7042, 0.3186, 0.7042, 0.3136, 0.7042, 0.3186, 0.7042, 0.3237, 0.7042, 0.3237, 0.7042, 0.3186, 0.7042, 0.3265, 0.7008, 0.3223, 0.7008, 0.3223, 0.7008, 0.3265, 0.7008, 0.3223, 0.7008, 0.3182, 0.7008, 0.3182, 0.7008, 0.3223, 0.7008, 0.3182, 0.7008, 0.314, 0.7008, 0.314, 0.7008, 0.3182, 0.7008, 0.314, 0.7008, 0.3099, 0.7008, 0.3099, 0.7008, 0.314, 0.7008, 0.3265, 0.7008, 0.3223, 0.7008, 0.3237, 0.7042, 0.3287, 0.7042, 0.3223, 0.7008, 0.3182, 0.7008, 0.3186, 0.7042, 0.3237, 0.7042, 0.3182, 0.7008, 0.314, 0.7008, 0.3136, 0.7042, 0.3186, 0.7042, 0.314, 0.7008, 0.3099, 0.7008, 0.3085, 0.7042, 0.3136, 0.7042, 0.3287, 0.7042, 0.3237, 0.7042, 0.3234, 0.7036, 0.3283, 0.7036, 0.3237, 0.7042, 0.3186, 0.7042, 0.3185, 0.7036, 0.3234, 0.7036, 0.3186, 0.7042, 0.3136, 0.7042, 0.3136, 0.7036, 0.3185, 0.7036, 0.3136, 0.7042, 0.3085, 0.7042, 0.3088, 0.7036, 0.3136, 0.7036, 0.3262, 0.7022, 0.3221, 0.7022, 0.3221, 0.7017, 0.3262, 0.7017, 0.3221, 0.7022, 0.3181, 0.7022, 0.3181, 0.7017, 0.3221, 0.7017, 0.3181, 0.7022, 0.3141, 0.7022, 0.3141, 0.7017, 0.3181, 0.7017, 0.3141, 0.7022, 0.31, 0.7022, 0.31, 0.7017, 0.3141, 0.7017, 0.3095, 0.6951, 0.3121, 0.6951, 0.3113, 0.6971, 0.3082, 0.6971, 0.3121, 0.6951, 0.3148, 0.6951, 0.3145, 0.6971, 0.3113, 0.6971, 0.3148, 0.6951, 0.3174, 0.6951, 0.3177, 0.6971, 0.3145, 0.6971, 0.3174, 0.6951, 0.3201, 0.6951, 0.3208, 0.6971, 0.3177, 0.6971, 0.3072, 0.6985, 0.3108, 0.6985, 0.3121, 0.6951, 0.3095, 0.6951, 0.3108, 0.6985, 0.3143, 0.6985, 0.3148, 0.6951, 0.3121, 0.6951, 0.3143, 0.6985, 0.3179, 0.6985, 0.3174, 0.6951, 0.3148, 0.6951, 0.3179, 0.6985, 0.3214, 0.6985, 0.3201, 0.6951, 0.3174, 0.6951, 0.3072, 0.6985, 0.3108, 0.6985, 0.3108, 0.6985, 0.3072, 0.6985, 0.3108, 0.6985, 0.3143, 0.6985, 0.3143, 0.6985, 0.3108, 0.6985, 0.3143, 0.6985, 0.3179, 0.6985, 0.3179, 0.6985, 0.3143, 0.6985, 0.3179, 0.6985, 0.3214, 0.6985, 0.3214, 0.6985, 0.3179, 0.6985, 0.3265, 0.7008, 0.3223, 0.7008, 0.3223, 0.7008, 0.3265, 0.7008, 0.3223, 0.7008, 0.3182, 0.7008, 0.3182, 0.7008, 0.3223, 0.7008, 0.3182, 0.7008, 0.314, 0.7008, 0.314, 0.7008, 0.3182, 0.7008, 0.314, 0.7008, 0.3099, 0.7008, 0.3099, 0.7008, 0.314, 0.7008, 0.325, 0.6985, 0.3214, 0.6985, 0.3223, 0.7008, 0.3265, 0.7008, 0.3214, 0.6985, 0.3179, 0.6985, 0.3182, 0.7008, 0.3223, 0.7008, 0.3179, 0.6985, 0.3143, 0.6985, 0.314, 0.7008, 0.3182, 0.7008, 0.3143, 0.6985, 0.3108, 0.6985, 0.3099, 0.7008, 0.314, 0.7008, 0.3057, 0.7008, 0.3099, 0.7008, 0.3099, 0.7008, 0.3057, 0.7008, 0.3099, 0.7008, 0.314, 0.7008, 0.314, 0.7008, 0.3099, 0.7008, 0.314, 0.7008, 0.3182, 0.7008, 0.3182, 0.7008, 0.314, 0.7008, 0.3182, 0.7008, 0.3223, 0.7008, 0.3223, 0.7008, 0.3182, 0.7008, 0.325, 0.6721, 0.3214, 0.6721, 0.3214, 0.6721, 0.325, 0.6721, 0.3214, 0.6721, 0.3179, 0.6721, 0.3179, 0.6721, 0.3214, 0.6721, 0.3179, 0.6721, 0.3143, 0.6721, 0.3143, 0.6721, 0.3179, 0.6721, 0.3143, 0.6721, 0.3108, 0.6721, 0.3108, 0.6721, 0.3143, 0.6721, 0.325, 0.6773, 0.325, 0.6721, 0.3214, 0.6721, 0.3214, 0.6773, 0.3214, 0.6773, 0.3214, 0.6721, 0.3179, 0.6721, 0.3179, 0.6773, 0.3179, 0.6773, 0.3179, 0.6721, 0.3143, 0.6721, 0.3143, 0.6773, 0.3143, 0.6773, 0.3143, 0.6721, 0.3108, 0.6721, 0.3108, 0.6773, 0.325, 0.6773, 0.3214, 0.6773, 0.3214, 0.6721, 0.325, 0.6721, 0.3214, 0.6773, 0.3179, 0.6773, 0.3179, 0.6721, 0.3214, 0.6721, 0.3179, 0.6773, 0.3143, 0.6773, 0.3143, 0.6721, 0.3179, 0.6721, 0.3143, 0.6773, 0.3108, 0.6773, 0.3108, 0.6721, 0.3143, 0.6721, 0.3097, 0.934, 0.3127, 0.934, 0.3132, 0.9378, 0.3092, 0.9378, 0.3146, 0.6979, 0.3176, 0.6979, 0.3176, 0.6977, 0.3146, 0.6977, 0.3092, 0.9379, 0.3097, 0.9341, 0.3097, 0.934, 0.3092, 0.9378, 0.3127, 0.9341, 0.3132, 0.9379, 0.3132, 0.9378, 0.3127, 0.934, 0.3157, 0.9344, 0.3187, 0.9344, 0.3212, 0.9383, 0.3172, 0.9383, 0.3037, 0.9344, 0.3067, 0.9344, 0.3051, 0.9383, 0.3011, 0.9383, 0.306, 0.7017, 0.3086, 0.6979, 0.3086, 0.6982, 0.306, 0.702, 0.3067, 0.9341, 0.3051, 0.9379, 0.3051, 0.9383, 0.3067, 0.9344, 0.3236, 0.6979, 0.3262, 0.7017, 0.3262, 0.702, 0.3236, 0.6982, 0.3206, 0.6979, 0.3236, 0.6979, 0.3236, 0.6982, 0.3206, 0.6982, 0.3172, 0.9379, 0.3157, 0.9341, 0.3157, 0.9344, 0.3172, 0.9383, 0.31, 0.7017, 0.306, 0.7017, 0.306, 0.702, 0.31, 0.702, 0.3143, 0.6985, 0.3108, 0.6985, 0.3108, 0.6931, 0.3143, 0.6931, 0.3143, 0.6931, 0.3108, 0.6931, 0.3108, 0.6878, 0.3143, 0.6878, 0.3143, 0.6878, 0.3108, 0.6878, 0.3108, 0.6826, 0.3143, 0.6826, 0.3143, 0.6826, 0.3108, 0.6826, 0.3108, 0.6773, 0.3143, 0.6773, 0.3179, 0.6985, 0.3143, 0.6985, 0.3143, 0.6931, 0.3179, 0.6931, 0.3179, 0.6931, 0.3143, 0.6931, 0.3143, 0.6878, 0.3179, 0.6878, 0.3179, 0.6878, 0.3143, 0.6878, 0.3143, 0.6826, 0.3179, 0.6826, 0.3179, 0.6826, 0.3143, 0.6826, 0.3143, 0.6773, 0.3179, 0.6773, 0.3214, 0.6985, 0.3179, 0.6985, 0.3179, 0.6931, 0.3214, 0.6931, 0.3214, 0.6931, 0.3179, 0.6931, 0.3179, 0.6878, 0.3214, 0.6878, 0.3214, 0.6878, 0.3179, 0.6878, 0.3179, 0.6826, 0.3214, 0.6826, 0.3214, 0.6826, 0.3179, 0.6826, 0.3179, 0.6773, 0.3214, 0.6773, 0.325, 0.6985, 0.3214, 0.6985, 0.3214, 0.6931, 0.325, 0.6931, 0.325, 0.6931, 0.3214, 0.6931, 0.3214, 0.6878, 0.325, 0.6878, 0.325, 0.6878, 0.3214, 0.6878, 0.3214, 0.6826, 0.325, 0.6826, 0.325, 0.6826, 0.3214, 0.6826, 0.3214, 0.6773, 0.325, 0.6773, 0.3143, 0.6985, 0.3143, 0.6931, 0.3108, 0.6931, 0.3108, 0.6985, 0.3143, 0.6931, 0.3143, 0.6878, 0.3108, 0.6878, 0.3108, 0.6931, 0.3143, 0.6878, 0.3143, 0.6826, 0.3108, 0.6826, 0.3108, 0.6878, 0.3143, 0.6826, 0.3143, 0.6773, 0.3108, 0.6773, 0.3108, 0.6826, 0.3179, 0.6985, 0.3179, 0.6931, 0.3143, 0.6931, 0.3143, 0.6985, 0.3179, 0.6931, 0.3179, 0.6878, 0.3143, 0.6878, 0.3143, 0.6931, 0.3179, 0.6878, 0.3179, 0.6826, 0.3143, 0.6826, 0.3143, 0.6878, 0.3179, 0.6826, 0.3179, 0.6773, 0.3143, 0.6773, 0.3143, 0.6826, 0.3214, 0.6985, 0.3214, 0.6931, 0.3179, 0.6931, 0.3179, 0.6985, 0.3214, 0.6931, 0.3214, 0.6878, 0.3179, 0.6878, 0.3179, 0.6931, 0.3214, 0.6878, 0.3214, 0.6826, 0.3179, 0.6826, 0.3179, 0.6878, 0.3214, 0.6826, 0.3214, 0.6773, 0.3179, 0.6773, 0.3179, 0.6826, 0.325, 0.6985, 0.325, 0.6931, 0.3214, 0.6931, 0.3214, 0.6985, 0.325, 0.6931, 0.325, 0.6878, 0.3214, 0.6878, 0.3214, 0.6931, 0.325, 0.6878, 0.325, 0.6826, 0.3214, 0.6826, 0.3214, 0.6878, 0.325, 0.6826, 0.325, 0.6773, 0.3214, 0.6773, 0.3214, 0.6826, 0.3278, 0.6711, 0.3277, 0.6767, 0.3277, 0.6767, 0.3278, 0.6712, 0.3277, 0.6767, 0.3276, 0.6824, 0.3276, 0.6824, 0.3277, 0.6767, 0.3276, 0.6824, 0.3275, 0.6881, 0.3275, 0.6881, 0.3276, 0.6824, 0.3275, 0.6881, 0.3274, 0.6938, 0.3274, 0.6938, 0.3275, 0.6881, 0.3079, 0.6711, 0.3077, 0.676, 0.3077, 0.6761, 0.3079, 0.6711, 0.3077, 0.676, 0.3076, 0.6811, 0.3076, 0.6811, 0.3077, 0.6761, 0.3076, 0.6811, 0.3074, 0.6861, 0.3074, 0.6862, 0.3076, 0.6811, 0.3074, 0.6861, 0.3072, 0.6912, 0.3072, 0.6912, 0.3074, 0.6862, 0.305, 0.6996, 0.3048, 0.6938, 0.3048, 0.6938, 0.305, 0.6996, 0.3048, 0.6938, 0.3047, 0.6881, 0.3047, 0.6881, 0.3048, 0.6938, 0.3047, 0.6881, 0.3046, 0.6824, 0.3046, 0.6824, 0.3047, 0.6881, 0.3046, 0.6824, 0.3045, 0.6767, 0.3045, 0.6767, 0.3046, 0.6824, 0.3072, 0.6912, 0.3071, 0.6964, 0.307, 0.6964, 0.3072, 0.6912, 0.32, 0.9274, 0.3199, 0.9224, 0.3225, 0.9243, 0.3224, 0.93, 0.2997, 0.9186, 0.3026, 0.9173, 0.3026, 0.9174, 0.2997, 0.9187, 0.3197, 0.9173, 0.3195, 0.9123, 0.3228, 0.9129, 0.3227, 0.9186, 0.3228, 0.9129, 0.3195, 0.9123, 0.3195, 0.9123, 0.3228, 0.9129, 0.3028, 0.9123, 0.3026, 0.9173, 0.2997, 0.9186, 0.2996, 0.9129, 0.3248, 0.6862, 0.3246, 0.6811, 0.3246, 0.6811, 0.3248, 0.6862, 0.3025, 0.9224, 0.3023, 0.9274, 0.2999, 0.93, 0.2998, 0.9243, 0.3044, 0.6711, 0.3045, 0.6767, 0.3033, 0.6761, 0.3032, 0.6694, 0.3045, 0.6767, 0.3046, 0.6824, 0.3035, 0.6829, 0.3033, 0.6761, 0.3046, 0.6824, 0.3047, 0.6881, 0.3036, 0.6897, 0.3035, 0.6829, 0.3047, 0.6881, 0.3048, 0.6938, 0.3037, 0.6966, 0.3036, 0.6897, 0.3272, 0.6996, 0.3274, 0.6938, 0.3284, 0.6966, 0.3283, 0.7036, 0.3274, 0.6938, 0.3275, 0.6881, 0.3286, 0.6897, 0.3284, 0.6966, 0.3275, 0.6881, 0.3276, 0.6824, 0.3287, 0.6829, 0.3286, 0.6897, 0.3276, 0.6824, 0.3277, 0.6767, 0.3289, 0.6761, 0.3287, 0.6829, 0.3071, 0.6963, 0.3072, 0.6912, 0.3084, 0.6914, 0.3082, 0.6971, 0.3072, 0.6912, 0.3074, 0.6861, 0.3085, 0.6859, 0.3084, 0.6914, 0.3074, 0.6861, 0.3076, 0.6811, 0.3087, 0.6803, 0.3085, 0.6859, 0.3076, 0.6811, 0.3077, 0.676, 0.3089, 0.6748, 0.3087, 0.6803, 0.3243, 0.6711, 0.3245, 0.676, 0.3233, 0.6748, 0.3231, 0.6694, 0.3245, 0.676, 0.3246, 0.6811, 0.3235, 0.6803, 0.3233, 0.6748, 0.3246, 0.6811, 0.3248, 0.6861, 0.3236, 0.6859, 0.3235, 0.6803, 0.3248, 0.6861, 0.3249, 0.6912, 0.3238, 0.6914, 0.3236, 0.6859, 0.3271, 0.6721, 0.327, 0.6777, 0.327, 0.6777, 0.3271, 0.6721, 0.327, 0.6777, 0.3269, 0.6835, 0.3269, 0.6835, 0.327, 0.6777, 0.3269, 0.6835, 0.3267, 0.6892, 0.3267, 0.6892, 0.3269, 0.6835, 0.3267, 0.6892, 0.3266, 0.6949, 0.3266, 0.6949, 0.3267, 0.6892, 0.3028, 0.6688, 0.3029, 0.6757, 0.3029, 0.6757, 0.3028, 0.6688, 0.3029, 0.6757, 0.303, 0.6828, 0.303, 0.6828, 0.3029, 0.6757, 0.303, 0.6828, 0.3032, 0.6899, 0.3032, 0.6899, 0.303, 0.6828, 0.3032, 0.6899, 0.3033, 0.6969, 0.3033, 0.6969, 0.3032, 0.6899, 0.3057, 0.7008, 0.3056, 0.6949, 0.3033, 0.6969, 0.3035, 0.7042, 0.3056, 0.6949, 0.3054, 0.6892, 0.3032, 0.6899, 0.3033, 0.6969, 0.3054, 0.6892, 0.3053, 0.6835, 0.303, 0.6828, 0.3032, 0.6899, 0.3053, 0.6835, 0.3052, 0.6777, 0.3029, 0.6757, 0.303, 0.6828, 0.3271, 0.6721, 0.327, 0.6777, 0.3293, 0.6757, 0.3294, 0.6688, 0.327, 0.6777, 0.3269, 0.6835, 0.3291, 0.6828, 0.3293, 0.6757, 0.3269, 0.6835, 0.3267, 0.6892, 0.329, 0.6899, 0.3291, 0.6828, 0.3267, 0.6892, 0.3266, 0.6949, 0.3289, 0.6969, 0.329, 0.6899, 0.3227, 0.6951, 0.3227, 0.6897, 0.3238, 0.6914, 0.324, 0.6971, 0.3227, 0.6897, 0.3227, 0.6845, 0.3236, 0.6859, 0.3238, 0.6914, 0.3227, 0.6845, 0.3227, 0.6792, 0.3235, 0.6803, 0.3236, 0.6859, 0.3227, 0.6792, 0.3227, 0.6739, 0.3233, 0.6748, 0.3235, 0.6803, 0.3095, 0.6688, 0.3095, 0.6739, 0.3089, 0.6748, 0.3091, 0.6694, 0.3095, 0.6739, 0.3095, 0.6792, 0.3087, 0.6803, 0.3089, 0.6748, 0.3095, 0.6792, 0.3095, 0.6845, 0.3085, 0.6859, 0.3087, 0.6803, 0.3095, 0.6845, 0.3095, 0.6897, 0.3084, 0.6914, 0.3085, 0.6859, 0.3035, 0.7042, 0.3033, 0.6969, 0.3037, 0.6966, 0.3039, 0.7036, 0.3033, 0.6969, 0.3032, 0.6899, 0.3036, 0.6897, 0.3037, 0.6966, 0.3032, 0.6899, 0.303, 0.6828, 0.3035, 0.6829, 0.3036, 0.6897, 0.303, 0.6828, 0.3029, 0.6757, 0.3033, 0.6761, 0.3035, 0.6829, 0.3251, 0.6963, 0.3249, 0.6912, 0.3249, 0.6912, 0.3251, 0.6964, 0.3249, 0.6912, 0.3248, 0.6861, 0.3248, 0.6862, 0.3249, 0.6912, 0.3248, 0.6861, 0.3246, 0.6811, 0.3246, 0.6811, 0.3248, 0.6862, 0.3246, 0.6811, 0.3245, 0.676, 0.3245, 0.6761, 0.3246, 0.6811, 0.3294, 0.6688, 0.3293, 0.6757, 0.3289, 0.6761, 0.329, 0.6694, 0.3293, 0.6757, 0.3291, 0.6828, 0.3287, 0.6829, 0.3289, 0.6761, 0.3291, 0.6828, 0.329, 0.6899, 0.3286, 0.6897, 0.3287, 0.6829, 0.329, 0.6899, 0.3289, 0.6969, 0.3284, 0.6966, 0.3286, 0.6897, 0.3287, 0.7042, 0.3289, 0.6969, 0.3289, 0.6969, 0.3287, 0.7042, 0.3289, 0.6969, 0.329, 0.6899, 0.329, 0.6899, 0.3289, 0.6969, 0.329, 0.6899, 0.3291, 0.6828, 0.3291, 0.6828, 0.329, 0.6899, 0.3291, 0.6828, 0.3293, 0.6757, 0.3293, 0.6757, 0.3291, 0.6828, 0.325, 0.6985, 0.325, 0.6931, 0.3227, 0.6897, 0.3227, 0.6951, 0.325, 0.6931, 0.325, 0.6878, 0.3227, 0.6845, 0.3227, 0.6897, 0.325, 0.6878, 0.325, 0.6826, 0.3227, 0.6792, 0.3227, 0.6845, 0.325, 0.6826, 0.325, 0.6773, 0.3227, 0.6739, 0.3227, 0.6792, 0.3057, 0.7008, 0.3056, 0.6949, 0.3056, 0.6949, 0.3057, 0.7008, 0.3056, 0.6949, 0.3054, 0.6892, 0.3054, 0.6892, 0.3056, 0.6949, 0.3054, 0.6892, 0.3053, 0.6835, 0.3053, 0.6835, 0.3054, 0.6892, 0.3053, 0.6835, 0.3052, 0.6777, 0.3052, 0.6777, 0.3053, 0.6835, 0.3072, 0.6721, 0.3072, 0.6773, 0.3095, 0.6739, 0.3095, 0.6688, 0.3072, 0.6773, 0.3072, 0.6826, 0.3095, 0.6792, 0.3095, 0.6739, 0.3072, 0.6826, 0.3072, 0.6878, 0.3095, 0.6845, 0.3095, 0.6792, 0.3072, 0.6878, 0.3072, 0.6931, 0.3095, 0.6897, 0.3095, 0.6845, 0.3271, 0.6721, 0.327, 0.6777, 0.327, 0.6777, 0.3271, 0.6721, 0.327, 0.6777, 0.3269, 0.6835, 0.3269, 0.6835, 0.327, 0.6777, 0.3269, 0.6835, 0.3267, 0.6892, 0.3267, 0.6892, 0.3269, 0.6835, 0.3267, 0.6892, 0.3266, 0.6949, 0.3266, 0.6949, 0.3267, 0.6892, 0.3057, 0.7008, 0.3056, 0.6949, 0.3056, 0.6949, 0.3057, 0.7008, 0.3056, 0.6949, 0.3054, 0.6892, 0.3054, 0.6892, 0.3056, 0.6949, 0.3054, 0.6892, 0.3053, 0.6835, 0.3053, 0.6835, 0.3054, 0.6892, 0.3053, 0.6835, 0.3052, 0.6777, 0.3052, 0.6777, 0.3053, 0.6835, 0.3072, 0.6721, 0.3072, 0.6773, 0.3072, 0.6773, 0.3072, 0.6721, 0.3072, 0.6773, 0.3072, 0.6826, 0.3072, 0.6826, 0.3072, 0.6773, 0.3072, 0.6826, 0.3072, 0.6878, 0.3072, 0.6878, 0.3072, 0.6826, 0.3072, 0.6878, 0.3072, 0.6931, 0.3072, 0.6931, 0.3072, 0.6878, 0.325, 0.6985, 0.325, 0.6931, 0.325, 0.6931, 0.325, 0.6985, 0.325, 0.6931, 0.325, 0.6878, 0.325, 0.6878, 0.325, 0.6931, 0.325, 0.6878, 0.325, 0.6826, 0.325, 0.6826, 0.325, 0.6878, 0.325, 0.6826, 0.325, 0.6773, 0.325, 0.6773, 0.325, 0.6826, 0.3051, 0.6721, 0.3052, 0.6777, 0.3052, 0.6777, 0.3051, 0.6721, 0.3052, 0.6777, 0.3053, 0.6835, 0.3053, 0.6835, 0.3052, 0.6777, 0.3053, 0.6835, 0.3054, 0.6892, 0.3054, 0.6892, 0.3053, 0.6835, 0.3054, 0.6892, 0.3056, 0.6949, 0.3056, 0.6949, 0.3054, 0.6892, 0.3265, 0.7008, 0.3266, 0.6949, 0.3266, 0.6949, 0.3265, 0.7008, 0.3266, 0.6949, 0.3267, 0.6892, 0.3267, 0.6892, 0.3266, 0.6949, 0.3267, 0.6892, 0.3269, 0.6835, 0.3269, 0.6835, 0.3267, 0.6892, 0.3269, 0.6835, 0.327, 0.6777, 0.327, 0.6777, 0.3269, 0.6835, 0.3072, 0.6985, 0.3072, 0.6931, 0.3056, 0.6949, 0.3057, 0.7008, 0.3072, 0.6931, 0.3072, 0.6878, 0.3054, 0.6892, 0.3056, 0.6949, 0.3072, 0.6878, 0.3072, 0.6826, 0.3053, 0.6835, 0.3054, 0.6892, 0.3072, 0.6826, 0.3072, 0.6773, 0.3052, 0.6777, 0.3053, 0.6835, 0.325, 0.6721, 0.325, 0.6773, 0.327, 0.6777, 0.3271, 0.6721, 0.325, 0.6773, 0.325, 0.6826, 0.3269, 0.6835, 0.327, 0.6777, 0.325, 0.6826, 0.325, 0.6878, 0.3267, 0.6892, 0.3269, 0.6835, 0.325, 0.6878, 0.325, 0.6931, 0.3266, 0.6949, 0.3267, 0.6892, 0.3108, 0.6985, 0.3108, 0.6931, 0.3072, 0.6931, 0.3072, 0.6985, 0.3108, 0.6931, 0.3108, 0.6878, 0.3072, 0.6878, 0.3072, 0.6931, 0.3108, 0.6878, 0.3108, 0.6826, 0.3072, 0.6826, 0.3072, 0.6878, 0.3108, 0.6826, 0.3108, 0.6773, 0.3072, 0.6773, 0.3072, 0.6826, 0.3108, 0.6985, 0.3072, 0.6985, 0.3072, 0.6931, 0.3108, 0.6931, 0.3108, 0.6931, 0.3072, 0.6931, 0.3072, 0.6878, 0.3108, 0.6878, 0.3108, 0.6878, 0.3072, 0.6878, 0.3072, 0.6826, 0.3108, 0.6826, 0.3108, 0.6826, 0.3072, 0.6826, 0.3072, 0.6773, 0.3108, 0.6773, 0.3195, 0.9123, 0.3194, 0.9074, 0.3229, 0.9074, 0.3228, 0.9129, 0.303, 0.9074, 0.3028, 0.9123, 0.2996, 0.9129, 0.2994, 0.9074, 0.3278, 0.6712, 0.3277, 0.6767, 0.3277, 0.6767, 0.3278, 0.6711, 0.3045, 0.6767, 0.3044, 0.6712, 0.3044, 0.6711, 0.3045, 0.6767, 0.3245, 0.6761, 0.3243, 0.6711, 0.3243, 0.6711, 0.3245, 0.676, 0.3028, 0.9123, 0.2996, 0.9129, 0.2996, 0.9129, 0.3028, 0.9123, 0.3243, 0.6711, 0.3278, 0.6712, 0.3278, 0.6711, 0.3243, 0.6711, 0.3079, 0.6711, 0.3077, 0.6761, 0.3077, 0.676, 0.3079, 0.6711, 0.3199, 0.9224, 0.3197, 0.9174, 0.3227, 0.9187, 0.3225, 0.9243, 0.3026, 0.9174, 0.3025, 0.9224, 0.2998, 0.9243, 0.2997, 0.9187, 0.3225, 0.9243, 0.3199, 0.9224, 0.3199, 0.9224, 0.3225, 0.9243, 0.3047, 0.6881, 0.3046, 0.6824, 0.3046, 0.6824, 0.3047, 0.6881, 0.3025, 0.9224, 0.2998, 0.9243, 0.2998, 0.9243, 0.3025, 0.9224, 0.3276, 0.6824, 0.3275, 0.6881, 0.3275, 0.6881, 0.3276, 0.6824, 0.3197, 0.9173, 0.3227, 0.9186, 0.3227, 0.9187, 0.3197, 0.9174, 0.3076, 0.6811, 0.3074, 0.6862, 0.3074, 0.6862, 0.3076, 0.6811, 0.3022, 0.9274, 0.3021, 0.9326, 0.3, 0.9358, 0.2998, 0.93, 0.3203, 0.9326, 0.3201, 0.9274, 0.3225, 0.93, 0.3224, 0.9358, 0.3251, 0.6964, 0.3249, 0.6912, 0.325, 0.6912, 0.3252, 0.6964, 0.3071, 0.6964, 0.305, 0.6996, 0.3049, 0.6996, 0.307, 0.6964, 0.3274, 0.6938, 0.3272, 0.6996, 0.3273, 0.6996, 0.3274, 0.6938, 0.305, 0.6996, 0.3048, 0.6938, 0.3048, 0.6938, 0.3049, 0.6996, 0.32, 0.9274, 0.3224, 0.93, 0.3225, 0.93, 0.3201, 0.9274, 0.3272, 0.6996, 0.3251, 0.6964, 0.3252, 0.6964, 0.3273, 0.6996])
me_plane.materials.append(mat_gradiant)
me_plane.update()
me_plane_001 = bpy.data.meshes.new('Plane.001')
me_plane_001.from_pydata([(-0.3302, 1.45, -0.3273), (-0.3302, 0.4895, -0.3273), (-0.3302, 1.45, 0.3186), (-0.3302, 0.4895, 0.3186)], [], [(0, 2, 3, 1)])
_uv = me_plane_001.uv_layers.new(name='UVMap')
_uv.uv.foreach_set('vector', [0.0, 0.0, 0.0, 1.0, 1.0, 1.0, 1.0, 0.0])
me_plane_001.update()

# ---- objects
ob_clear_block = bpy.data.objects.new('Clear Block', me_cube_001)
ob_portal = bpy.data.objects.new('Portal', me_plane)
ob_portal_gate = bpy.data.objects.new('Portal Gate', me_plane_001)

# ---- transforms, parenting, visibility, modifiers, constraints
ob_clear_block.location = (0.0, 0.0, 0.0)
ob_clear_block.rotation_euler = (1.571, 0.0, 0.0)
ob_portal.parent = ob_clear_block
ob_portal.location = (0.0, 0.0, 0.0)
ob_portal_gate.parent = ob_portal
ob_portal_gate.location = (0.0, 0.0, 0.0)

# ---- collection membership
scene.collection.objects.link(ob_clear_block)
scene.collection.objects.link(ob_portal)
scene.collection.objects.link(ob_portal_gate)

# ---- scene / render settings (as saved in the file)
scene.frame_start = 1; scene.frame_end = 250; scene.frame_set(1)
scene.render.engine = 'BLENDER_EEVEE_NEXT'
scene.cycles.sampling_pattern = 'TABULATED_SOBOL'
scene.cycles.use_light_tree = False
scene.view_settings.view_transform = 'Filmic'
bpy.context.view_layer.update()

# ---- added for rendering (the .blend has no active camera and no usable light): camera, sun
cam_auto = bpy.data.cameras.new('AutoCamera')
cam_auto.lens = 50.0
cam_auto.sensor_width = 36.0
cam_auto.clip_end = 1000.0
ob_auto_camera = bpy.data.objects.new('AutoCamera', cam_auto)
scene.collection.objects.link(ob_auto_camera)
ob_auto_camera.location = (2.38617, -2.8634, 2.48728)
ob_auto_camera.rotation_euler = (1.09748, -7.21219e-08, 0.694738)
scene.camera = ob_auto_camera
light_auto_sun = bpy.data.lights.new('AutoSun', 'SUN')
light_auto_sun.energy = 3.0
light_auto_sun.angle = 0.0523599
ob_auto_sun = bpy.data.objects.new('AutoSun', light_auto_sun)
scene.collection.objects.link(ob_auto_sun)
ob_auto_sun.rotation_euler = (0.872665, 0.174533, 0.523599)
bpy.context.view_layer.update()
